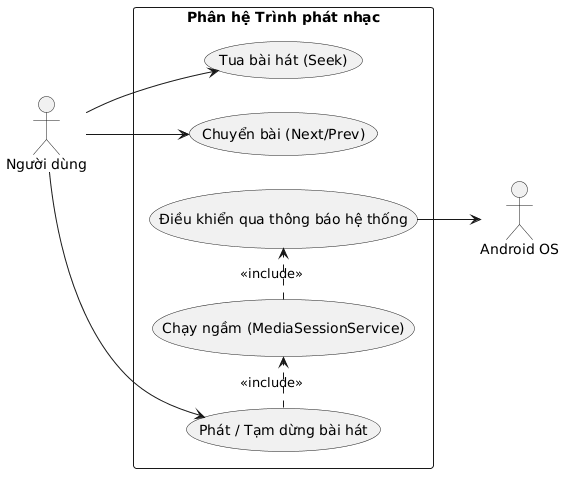

The diagram above was rendered by PlantUML. Its source (embedded in the PNG):
@startuml
left to right direction
skinparam defaultFontName Arial
actor "Người dùng" as User
actor "Android OS" as OS
rectangle "Phân hệ Trình phát nhạc" {
    usecase "Phát / Tạm dừng bài hát" as UC_Play
    usecase "Tua bài hát (Seek)" as UC_Seek
    usecase "Chuyển bài (Next/Prev)" as UC_Change
    usecase "Chạy ngầm (MediaSessionService)" as UC_Bg
    usecase "Điều khiển qua thông báo hệ thống" as UC_Notif
}
User --> UC_Play
User --> UC_Seek
User --> UC_Change
UC_Play .> UC_Bg : <<include>>
UC_Bg .> UC_Notif : <<include>>
UC_Notif --> OS
@enduml